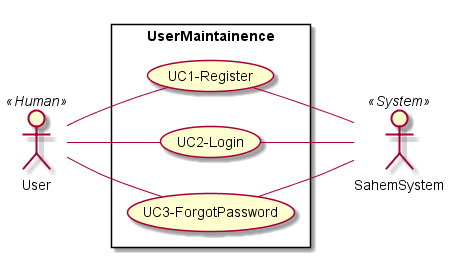

The diagram above was rendered by PlantUML. Its source (embedded in the PNG):
@startuml user maintainence
left to right direction
skinparam packageStyle rectangle
actor User as A1 << Human >>
actor SahemSystem as A6 << System >>


rectangle UserMaintainence {
    usecase (UC1-Register) as UC1
    usecase (UC2-Login) as UC2
    usecase (UC3-ForgotPassword) as UC3
    A1 -- (UC1) 
    A1 -- (UC2)
    A1 -- (UC3)

    (UC1) -- A6
    (UC2) -- A6
    (UC3) -- A6

}

@enduml